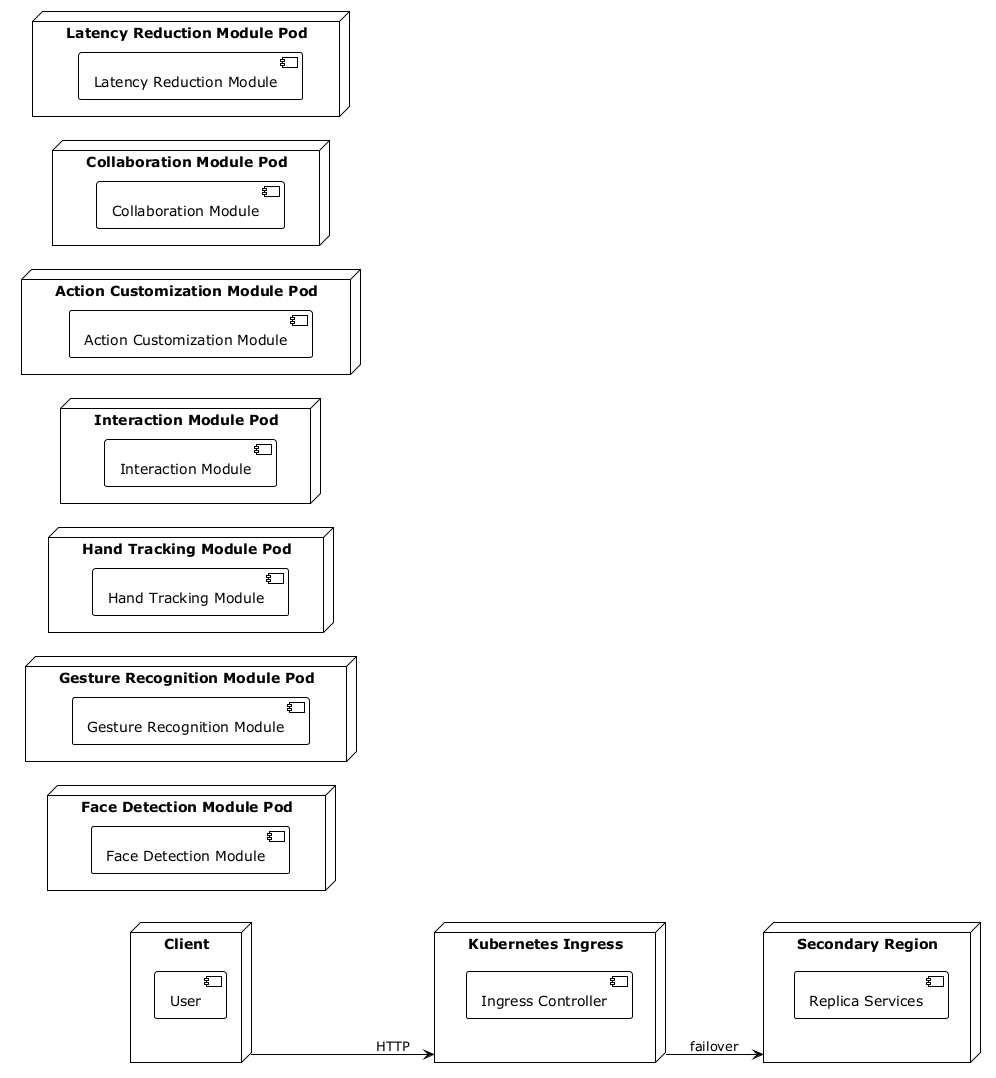

The diagram above was rendered by PlantUML. Its source (embedded in the PNG):
@startuml
!theme plain
left to right direction
node "Client" {
  component "User"
}
node "Kubernetes Ingress" as IngressController {
  component "Ingress Controller"
}
node "Face Detection Module Pod" as FaceDetectionModulePod {
  component "Face Detection Module"
}
node "Gesture Recognition Module Pod" as GestureRecognitionModulePod {
  component "Gesture Recognition Module"
}
node "Hand Tracking Module Pod" as HandTrackingModulePod {
  component "Hand Tracking Module"
}
node "Interaction Module Pod" as InteractionModulePod {
  component "Interaction Module"
}
node "Action Customization Module Pod" as ActionCustomizationModulePod {
  component "Action Customization Module"
}
node "Collaboration Module Pod" as CollaborationModulePod {
  component "Collaboration Module"
}
node "Latency Reduction Module Pod" as LatencyReductionModulePod {
  component "Latency Reduction Module"
}
Client --> IngressController : HTTP
node "Secondary Region" as SecondaryRegion {
  component "Replica Services"
}
IngressController --> SecondaryRegion : failover
@enduml